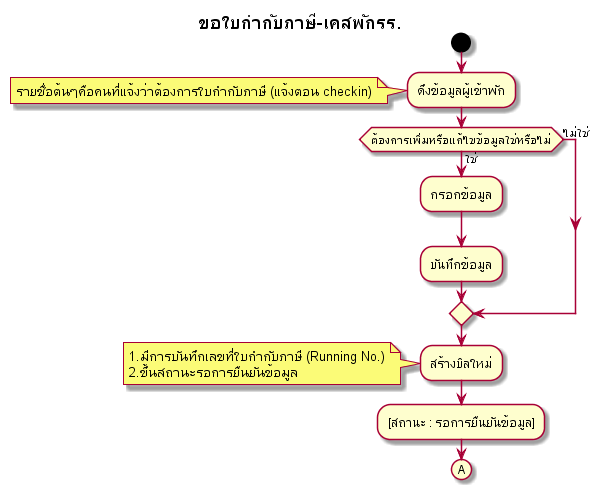

The diagram above was rendered by PlantUML. Its source (embedded in the PNG):
@startuml
start

title ขอใบกำกับภาษี-เคสพักรร.

:ดึงข้อมูลผู้เข้าพัก;
 note left
 รายชื่อต้นๆคือคนที่แจ้งว่าต้องการใบกำกับภาษี (แจ้งตอน checkin)
 endnote


if(ต้องการเพิ่มหรือแก้ไขข้อมูลใช่หรือไม่)then(ใช่)
:กรอกข้อมูล;
:บันทึกข้อมูล;
else(ไม่ใช่)
endif

:สร้างบิลใหม่;
 note left
 1.มีการบันทึกเลขที่ใบกำกับภาษี (Running No.)
 2.ขึ้นสถานะรอการยืนยันข้อมูล
 endnote

:[สถานะ : รอการยืนยันข้อมูล];

(A)



@enduml